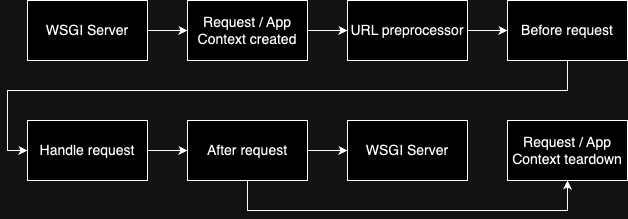

The diagram above was exported from draw.io. Its source (the exported page's mxGraphModel, read from the mxfile embedded in the PNG):
<mxGraphModel dx="2234" dy="828" grid="1" gridSize="10" guides="1" tooltips="1" connect="1" arrows="1" fold="1" page="0" pageScale="1" pageWidth="827" pageHeight="1169" math="0" shadow="0">
  <root>
    <mxCell id="0" />
    <mxCell id="1" parent="0" />
    <mxCell id="ixEyJmEnTvjxkcj6Zq9Q-7" value="" style="edgeStyle=orthogonalEdgeStyle;rounded=0;orthogonalLoop=1;jettySize=auto;html=1;" edge="1" parent="1" source="ixEyJmEnTvjxkcj6Zq9Q-1" target="ixEyJmEnTvjxkcj6Zq9Q-4">
      <mxGeometry relative="1" as="geometry" />
    </mxCell>
    <mxCell id="ixEyJmEnTvjxkcj6Zq9Q-1" value="&lt;font style=&quot;font-size: 14px;&quot;&gt;WSGI Server&lt;/font&gt;" style="rounded=0;whiteSpace=wrap;html=1;" vertex="1" parent="1">
      <mxGeometry x="-600" y="40" width="120" height="60" as="geometry" />
    </mxCell>
    <mxCell id="ixEyJmEnTvjxkcj6Zq9Q-13" value="" style="edgeStyle=orthogonalEdgeStyle;rounded=0;orthogonalLoop=1;jettySize=auto;html=1;" edge="1" parent="1" source="ixEyJmEnTvjxkcj6Zq9Q-4" target="ixEyJmEnTvjxkcj6Zq9Q-8">
      <mxGeometry relative="1" as="geometry" />
    </mxCell>
    <mxCell id="ixEyJmEnTvjxkcj6Zq9Q-4" value="&lt;span style=&quot;font-size: 14px;&quot;&gt;Request / App Context created&lt;/span&gt;" style="rounded=0;whiteSpace=wrap;html=1;" vertex="1" parent="1">
      <mxGeometry x="-440" y="40" width="120" height="60" as="geometry" />
    </mxCell>
    <mxCell id="ixEyJmEnTvjxkcj6Zq9Q-21" value="" style="edgeStyle=orthogonalEdgeStyle;rounded=0;orthogonalLoop=1;jettySize=auto;html=1;" edge="1" parent="1" source="ixEyJmEnTvjxkcj6Zq9Q-8" target="ixEyJmEnTvjxkcj6Zq9Q-18">
      <mxGeometry relative="1" as="geometry" />
    </mxCell>
    <mxCell id="ixEyJmEnTvjxkcj6Zq9Q-8" value="&lt;span style=&quot;font-size: 14px;&quot;&gt;URL preprocessor&lt;/span&gt;" style="rounded=0;whiteSpace=wrap;html=1;" vertex="1" parent="1">
      <mxGeometry x="-280" y="40" width="120" height="60" as="geometry" />
    </mxCell>
    <mxCell id="ixEyJmEnTvjxkcj6Zq9Q-15" value="" style="edgeStyle=orthogonalEdgeStyle;rounded=0;orthogonalLoop=1;jettySize=auto;html=1;" edge="1" parent="1" source="ixEyJmEnTvjxkcj6Zq9Q-9" target="ixEyJmEnTvjxkcj6Zq9Q-10">
      <mxGeometry relative="1" as="geometry" />
    </mxCell>
    <mxCell id="ixEyJmEnTvjxkcj6Zq9Q-9" value="&lt;span style=&quot;font-size: 14px;&quot;&gt;Handle request&lt;/span&gt;" style="rounded=0;whiteSpace=wrap;html=1;" vertex="1" parent="1">
      <mxGeometry x="-600" y="160" width="120" height="60" as="geometry" />
    </mxCell>
    <mxCell id="ixEyJmEnTvjxkcj6Zq9Q-23" value="" style="edgeStyle=orthogonalEdgeStyle;rounded=0;orthogonalLoop=1;jettySize=auto;html=1;" edge="1" parent="1" source="ixEyJmEnTvjxkcj6Zq9Q-10" target="ixEyJmEnTvjxkcj6Zq9Q-17">
      <mxGeometry relative="1" as="geometry">
        <Array as="points">
          <mxPoint x="-380" y="250" />
          <mxPoint x="-60" y="250" />
        </Array>
      </mxGeometry>
    </mxCell>
    <mxCell id="ixEyJmEnTvjxkcj6Zq9Q-26" value="" style="edgeStyle=orthogonalEdgeStyle;rounded=0;orthogonalLoop=1;jettySize=auto;html=1;" edge="1" parent="1" source="ixEyJmEnTvjxkcj6Zq9Q-10" target="ixEyJmEnTvjxkcj6Zq9Q-24">
      <mxGeometry relative="1" as="geometry" />
    </mxCell>
    <mxCell id="ixEyJmEnTvjxkcj6Zq9Q-10" value="&lt;span style=&quot;font-size: 14px;&quot;&gt;After request&lt;/span&gt;" style="rounded=0;whiteSpace=wrap;html=1;" vertex="1" parent="1">
      <mxGeometry x="-440" y="160" width="120" height="60" as="geometry" />
    </mxCell>
    <mxCell id="ixEyJmEnTvjxkcj6Zq9Q-17" value="&lt;span style=&quot;font-size: 14px;&quot;&gt;Request / App Context teardown&lt;/span&gt;" style="rounded=0;whiteSpace=wrap;html=1;" vertex="1" parent="1">
      <mxGeometry x="-120" y="160" width="120" height="60" as="geometry" />
    </mxCell>
    <mxCell id="ixEyJmEnTvjxkcj6Zq9Q-22" style="edgeStyle=orthogonalEdgeStyle;rounded=0;orthogonalLoop=1;jettySize=auto;html=1;entryX=0;entryY=0.5;entryDx=0;entryDy=0;" edge="1" parent="1" source="ixEyJmEnTvjxkcj6Zq9Q-18" target="ixEyJmEnTvjxkcj6Zq9Q-9">
      <mxGeometry relative="1" as="geometry">
        <Array as="points">
          <mxPoint x="-60" y="130" />
          <mxPoint x="-620" y="130" />
          <mxPoint x="-620" y="190" />
        </Array>
      </mxGeometry>
    </mxCell>
    <mxCell id="ixEyJmEnTvjxkcj6Zq9Q-18" value="&lt;span style=&quot;font-size: 14px;&quot;&gt;Before request&lt;/span&gt;" style="rounded=0;whiteSpace=wrap;html=1;" vertex="1" parent="1">
      <mxGeometry x="-120" y="40" width="120" height="60" as="geometry" />
    </mxCell>
    <mxCell id="ixEyJmEnTvjxkcj6Zq9Q-24" value="&lt;font style=&quot;font-size: 14px;&quot;&gt;WSGI Server&lt;/font&gt;" style="rounded=0;whiteSpace=wrap;html=1;" vertex="1" parent="1">
      <mxGeometry x="-280" y="160" width="120" height="60" as="geometry" />
    </mxCell>
  </root>
</mxGraphModel>